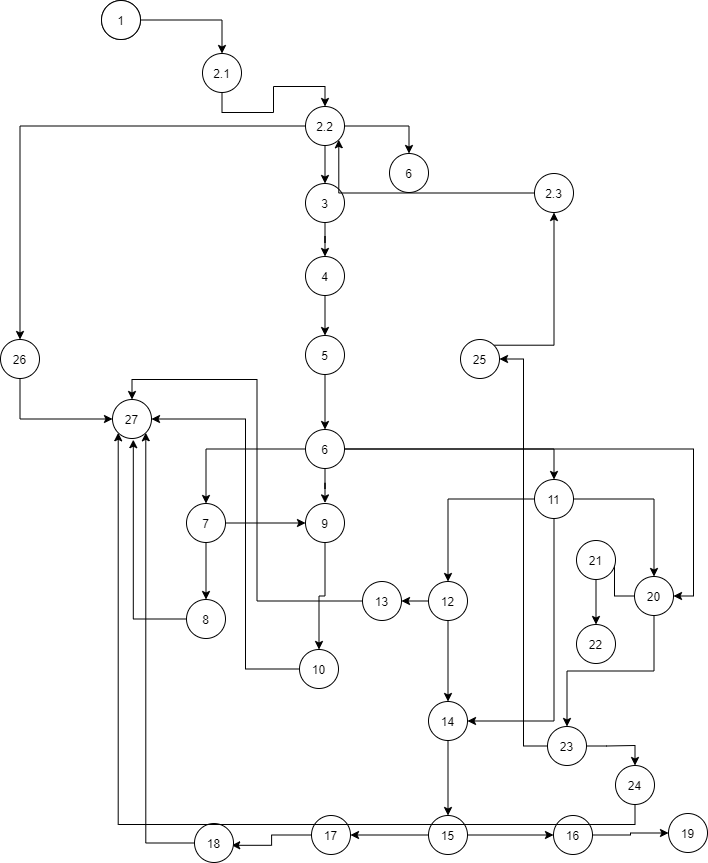

The diagram above was exported from draw.io. Its source (the exported page's mxGraphModel, read from the mxfile embedded in the PNG):
<mxGraphModel dx="1038" dy="491" grid="0" gridSize="10" guides="1" tooltips="1" connect="1" arrows="1" fold="1" page="1" pageScale="1" pageWidth="850" pageHeight="1100" math="0" shadow="0">
  <root>
    <mxCell id="0" />
    <mxCell id="1" parent="0" />
    <mxCell id="BQVbRWOBJp20m6osPL3r-1" value="1" style="ellipse;whiteSpace=wrap;html=1;aspect=fixed;" vertex="1" parent="1">
      <mxGeometry x="211" y="47" width="39" height="39" as="geometry" />
    </mxCell>
    <mxCell id="BQVbRWOBJp20m6osPL3r-10" style="edgeStyle=orthogonalEdgeStyle;rounded=0;orthogonalLoop=1;jettySize=auto;html=1;exitX=1;exitY=0.5;exitDx=0;exitDy=0;entryX=0.5;entryY=0;entryDx=0;entryDy=0;" edge="1" parent="1" source="BQVbRWOBJp20m6osPL3r-2" target="BQVbRWOBJp20m6osPL3r-7">
      <mxGeometry relative="1" as="geometry" />
    </mxCell>
    <mxCell id="BQVbRWOBJp20m6osPL3r-2" value="1" style="ellipse;whiteSpace=wrap;html=1;aspect=fixed;" vertex="1" parent="1">
      <mxGeometry x="211" y="47" width="39" height="39" as="geometry" />
    </mxCell>
    <mxCell id="BQVbRWOBJp20m6osPL3r-18" style="edgeStyle=orthogonalEdgeStyle;rounded=0;orthogonalLoop=1;jettySize=auto;html=1;exitX=0.5;exitY=1;exitDx=0;exitDy=0;entryX=0.5;entryY=0;entryDx=0;entryDy=0;" edge="1" parent="1" source="BQVbRWOBJp20m6osPL3r-6" target="BQVbRWOBJp20m6osPL3r-15">
      <mxGeometry relative="1" as="geometry" />
    </mxCell>
    <mxCell id="BQVbRWOBJp20m6osPL3r-23" style="edgeStyle=orthogonalEdgeStyle;rounded=0;orthogonalLoop=1;jettySize=auto;html=1;entryX=0.5;entryY=0;entryDx=0;entryDy=0;" edge="1" parent="1" source="BQVbRWOBJp20m6osPL3r-6" target="BQVbRWOBJp20m6osPL3r-22">
      <mxGeometry relative="1" as="geometry" />
    </mxCell>
    <mxCell id="BQVbRWOBJp20m6osPL3r-26" style="edgeStyle=orthogonalEdgeStyle;rounded=0;orthogonalLoop=1;jettySize=auto;html=1;entryX=0.5;entryY=0;entryDx=0;entryDy=0;" edge="1" parent="1" source="BQVbRWOBJp20m6osPL3r-6" target="BQVbRWOBJp20m6osPL3r-25">
      <mxGeometry relative="1" as="geometry" />
    </mxCell>
    <mxCell id="BQVbRWOBJp20m6osPL3r-6" value="2.2" style="ellipse;whiteSpace=wrap;html=1;aspect=fixed;" vertex="1" parent="1">
      <mxGeometry x="415" y="153" width="39" height="39" as="geometry" />
    </mxCell>
    <mxCell id="BQVbRWOBJp20m6osPL3r-11" style="edgeStyle=orthogonalEdgeStyle;rounded=0;orthogonalLoop=1;jettySize=auto;html=1;exitX=0.5;exitY=1;exitDx=0;exitDy=0;entryX=0.5;entryY=0;entryDx=0;entryDy=0;" edge="1" parent="1" source="BQVbRWOBJp20m6osPL3r-7" target="BQVbRWOBJp20m6osPL3r-6">
      <mxGeometry relative="1" as="geometry" />
    </mxCell>
    <mxCell id="BQVbRWOBJp20m6osPL3r-7" value="2.1" style="ellipse;whiteSpace=wrap;html=1;aspect=fixed;" vertex="1" parent="1">
      <mxGeometry x="312" y="100" width="39" height="39" as="geometry" />
    </mxCell>
    <mxCell id="BQVbRWOBJp20m6osPL3r-20" style="edgeStyle=orthogonalEdgeStyle;rounded=0;orthogonalLoop=1;jettySize=auto;html=1;exitX=0.5;exitY=1;exitDx=0;exitDy=0;" edge="1" parent="1" source="BQVbRWOBJp20m6osPL3r-15" target="BQVbRWOBJp20m6osPL3r-17">
      <mxGeometry relative="1" as="geometry" />
    </mxCell>
    <mxCell id="BQVbRWOBJp20m6osPL3r-15" value="3" style="ellipse;whiteSpace=wrap;html=1;aspect=fixed;" vertex="1" parent="1">
      <mxGeometry x="415" y="230" width="39" height="39" as="geometry" />
    </mxCell>
    <mxCell id="BQVbRWOBJp20m6osPL3r-31" style="edgeStyle=orthogonalEdgeStyle;rounded=0;orthogonalLoop=1;jettySize=auto;html=1;exitX=0.5;exitY=1;exitDx=0;exitDy=0;" edge="1" parent="1" source="BQVbRWOBJp20m6osPL3r-16" target="BQVbRWOBJp20m6osPL3r-30">
      <mxGeometry relative="1" as="geometry" />
    </mxCell>
    <mxCell id="BQVbRWOBJp20m6osPL3r-16" value="5" style="ellipse;whiteSpace=wrap;html=1;aspect=fixed;" vertex="1" parent="1">
      <mxGeometry x="415" y="382" width="39" height="39" as="geometry" />
    </mxCell>
    <mxCell id="BQVbRWOBJp20m6osPL3r-21" style="edgeStyle=orthogonalEdgeStyle;rounded=0;orthogonalLoop=1;jettySize=auto;html=1;exitX=0.5;exitY=1;exitDx=0;exitDy=0;entryX=0.5;entryY=0;entryDx=0;entryDy=0;" edge="1" parent="1" source="BQVbRWOBJp20m6osPL3r-17" target="BQVbRWOBJp20m6osPL3r-16">
      <mxGeometry relative="1" as="geometry" />
    </mxCell>
    <mxCell id="BQVbRWOBJp20m6osPL3r-17" value="4" style="ellipse;whiteSpace=wrap;html=1;aspect=fixed;" vertex="1" parent="1">
      <mxGeometry x="415" y="303" width="39" height="39" as="geometry" />
    </mxCell>
    <mxCell id="BQVbRWOBJp20m6osPL3r-22" value="6" style="ellipse;whiteSpace=wrap;html=1;aspect=fixed;" vertex="1" parent="1">
      <mxGeometry x="499" y="200" width="39" height="39" as="geometry" />
    </mxCell>
    <mxCell id="BQVbRWOBJp20m6osPL3r-29" style="edgeStyle=orthogonalEdgeStyle;rounded=0;orthogonalLoop=1;jettySize=auto;html=1;exitX=0.5;exitY=1;exitDx=0;exitDy=0;entryX=0;entryY=0.5;entryDx=0;entryDy=0;" edge="1" parent="1" source="BQVbRWOBJp20m6osPL3r-25" target="BQVbRWOBJp20m6osPL3r-28">
      <mxGeometry relative="1" as="geometry" />
    </mxCell>
    <mxCell id="BQVbRWOBJp20m6osPL3r-25" value="26" style="ellipse;whiteSpace=wrap;html=1;aspect=fixed;" vertex="1" parent="1">
      <mxGeometry x="110" y="386" width="39" height="39" as="geometry" />
    </mxCell>
    <mxCell id="BQVbRWOBJp20m6osPL3r-28" value="27" style="ellipse;whiteSpace=wrap;html=1;aspect=fixed;" vertex="1" parent="1">
      <mxGeometry x="222" y="446" width="39" height="39" as="geometry" />
    </mxCell>
    <mxCell id="BQVbRWOBJp20m6osPL3r-37" style="edgeStyle=orthogonalEdgeStyle;rounded=0;orthogonalLoop=1;jettySize=auto;html=1;exitX=0;exitY=0.5;exitDx=0;exitDy=0;entryX=0.5;entryY=0;entryDx=0;entryDy=0;" edge="1" parent="1" source="BQVbRWOBJp20m6osPL3r-30" target="BQVbRWOBJp20m6osPL3r-35">
      <mxGeometry relative="1" as="geometry" />
    </mxCell>
    <mxCell id="BQVbRWOBJp20m6osPL3r-38" style="edgeStyle=orthogonalEdgeStyle;rounded=0;orthogonalLoop=1;jettySize=auto;html=1;exitX=1;exitY=0.5;exitDx=0;exitDy=0;entryX=0.5;entryY=0;entryDx=0;entryDy=0;" edge="1" parent="1" source="BQVbRWOBJp20m6osPL3r-30" target="BQVbRWOBJp20m6osPL3r-36">
      <mxGeometry relative="1" as="geometry" />
    </mxCell>
    <mxCell id="BQVbRWOBJp20m6osPL3r-42" style="edgeStyle=orthogonalEdgeStyle;rounded=0;orthogonalLoop=1;jettySize=auto;html=1;" edge="1" parent="1" source="BQVbRWOBJp20m6osPL3r-30">
      <mxGeometry relative="1" as="geometry">
        <mxPoint x="434.5" y="549.4000244140625" as="targetPoint" />
      </mxGeometry>
    </mxCell>
    <mxCell id="BQVbRWOBJp20m6osPL3r-80" style="edgeStyle=orthogonalEdgeStyle;rounded=0;orthogonalLoop=1;jettySize=auto;html=1;exitX=1;exitY=0.5;exitDx=0;exitDy=0;entryX=1;entryY=0.5;entryDx=0;entryDy=0;" edge="1" parent="1" source="BQVbRWOBJp20m6osPL3r-30" target="BQVbRWOBJp20m6osPL3r-47">
      <mxGeometry relative="1" as="geometry" />
    </mxCell>
    <mxCell id="BQVbRWOBJp20m6osPL3r-30" value="6" style="ellipse;whiteSpace=wrap;html=1;aspect=fixed;" vertex="1" parent="1">
      <mxGeometry x="415" y="476" width="39" height="39" as="geometry" />
    </mxCell>
    <mxCell id="BQVbRWOBJp20m6osPL3r-40" style="edgeStyle=orthogonalEdgeStyle;rounded=0;orthogonalLoop=1;jettySize=auto;html=1;exitX=0.5;exitY=1;exitDx=0;exitDy=0;" edge="1" parent="1" source="BQVbRWOBJp20m6osPL3r-35" target="BQVbRWOBJp20m6osPL3r-39">
      <mxGeometry relative="1" as="geometry" />
    </mxCell>
    <mxCell id="BQVbRWOBJp20m6osPL3r-99" style="edgeStyle=orthogonalEdgeStyle;rounded=0;orthogonalLoop=1;jettySize=auto;html=1;exitX=1;exitY=0.5;exitDx=0;exitDy=0;entryX=0;entryY=0.5;entryDx=0;entryDy=0;" edge="1" parent="1" source="BQVbRWOBJp20m6osPL3r-35" target="BQVbRWOBJp20m6osPL3r-43">
      <mxGeometry relative="1" as="geometry" />
    </mxCell>
    <mxCell id="BQVbRWOBJp20m6osPL3r-35" value="7" style="ellipse;whiteSpace=wrap;html=1;aspect=fixed;" vertex="1" parent="1">
      <mxGeometry x="296" y="550" width="39" height="39" as="geometry" />
    </mxCell>
    <mxCell id="BQVbRWOBJp20m6osPL3r-48" style="edgeStyle=orthogonalEdgeStyle;rounded=0;orthogonalLoop=1;jettySize=auto;html=1;exitX=1;exitY=0.5;exitDx=0;exitDy=0;entryX=0.5;entryY=0;entryDx=0;entryDy=0;" edge="1" parent="1" source="BQVbRWOBJp20m6osPL3r-36" target="BQVbRWOBJp20m6osPL3r-47">
      <mxGeometry relative="1" as="geometry" />
    </mxCell>
    <mxCell id="BQVbRWOBJp20m6osPL3r-50" style="edgeStyle=orthogonalEdgeStyle;rounded=0;orthogonalLoop=1;jettySize=auto;html=1;exitX=0;exitY=0.5;exitDx=0;exitDy=0;entryX=0.5;entryY=0;entryDx=0;entryDy=0;" edge="1" parent="1" source="BQVbRWOBJp20m6osPL3r-36" target="BQVbRWOBJp20m6osPL3r-49">
      <mxGeometry relative="1" as="geometry" />
    </mxCell>
    <mxCell id="BQVbRWOBJp20m6osPL3r-100" style="edgeStyle=orthogonalEdgeStyle;rounded=0;orthogonalLoop=1;jettySize=auto;html=1;exitX=0.5;exitY=1;exitDx=0;exitDy=0;entryX=1;entryY=0.5;entryDx=0;entryDy=0;" edge="1" parent="1" source="BQVbRWOBJp20m6osPL3r-36" target="BQVbRWOBJp20m6osPL3r-54">
      <mxGeometry relative="1" as="geometry" />
    </mxCell>
    <mxCell id="BQVbRWOBJp20m6osPL3r-36" value="11" style="ellipse;whiteSpace=wrap;html=1;aspect=fixed;" vertex="1" parent="1">
      <mxGeometry x="644" y="526" width="39" height="39" as="geometry" />
    </mxCell>
    <mxCell id="BQVbRWOBJp20m6osPL3r-41" style="edgeStyle=orthogonalEdgeStyle;rounded=0;orthogonalLoop=1;jettySize=auto;html=1;exitX=0;exitY=0.5;exitDx=0;exitDy=0;" edge="1" parent="1" source="BQVbRWOBJp20m6osPL3r-39">
      <mxGeometry relative="1" as="geometry">
        <mxPoint x="242.79998779296875" y="486.20001220703125" as="targetPoint" />
      </mxGeometry>
    </mxCell>
    <mxCell id="BQVbRWOBJp20m6osPL3r-39" value="8" style="ellipse;whiteSpace=wrap;html=1;aspect=fixed;" vertex="1" parent="1">
      <mxGeometry x="296" y="646" width="39" height="39" as="geometry" />
    </mxCell>
    <mxCell id="BQVbRWOBJp20m6osPL3r-75" style="edgeStyle=orthogonalEdgeStyle;rounded=0;orthogonalLoop=1;jettySize=auto;html=1;exitX=0.5;exitY=1;exitDx=0;exitDy=0;" edge="1" parent="1" source="BQVbRWOBJp20m6osPL3r-43" target="BQVbRWOBJp20m6osPL3r-74">
      <mxGeometry relative="1" as="geometry" />
    </mxCell>
    <mxCell id="BQVbRWOBJp20m6osPL3r-43" value="9" style="ellipse;whiteSpace=wrap;html=1;aspect=fixed;" vertex="1" parent="1">
      <mxGeometry x="415" y="550" width="39" height="39" as="geometry" />
    </mxCell>
    <mxCell id="BQVbRWOBJp20m6osPL3r-101" style="edgeStyle=orthogonalEdgeStyle;rounded=0;orthogonalLoop=1;jettySize=auto;html=1;exitX=0;exitY=0.5;exitDx=0;exitDy=0;entryX=1;entryY=0.5;entryDx=0;entryDy=0;" edge="1" parent="1" source="BQVbRWOBJp20m6osPL3r-47" target="BQVbRWOBJp20m6osPL3r-84">
      <mxGeometry relative="1" as="geometry" />
    </mxCell>
    <mxCell id="BQVbRWOBJp20m6osPL3r-47" value="20" style="ellipse;whiteSpace=wrap;html=1;aspect=fixed;" vertex="1" parent="1">
      <mxGeometry x="744" y="623" width="39" height="39" as="geometry" />
    </mxCell>
    <mxCell id="BQVbRWOBJp20m6osPL3r-56" style="edgeStyle=orthogonalEdgeStyle;rounded=0;orthogonalLoop=1;jettySize=auto;html=1;exitX=0.5;exitY=1;exitDx=0;exitDy=0;" edge="1" parent="1" source="BQVbRWOBJp20m6osPL3r-49" target="BQVbRWOBJp20m6osPL3r-54">
      <mxGeometry relative="1" as="geometry" />
    </mxCell>
    <mxCell id="BQVbRWOBJp20m6osPL3r-104" style="edgeStyle=orthogonalEdgeStyle;rounded=0;orthogonalLoop=1;jettySize=auto;html=1;exitX=0;exitY=0.5;exitDx=0;exitDy=0;entryX=1;entryY=0.5;entryDx=0;entryDy=0;" edge="1" parent="1" source="BQVbRWOBJp20m6osPL3r-49" target="BQVbRWOBJp20m6osPL3r-103">
      <mxGeometry relative="1" as="geometry" />
    </mxCell>
    <mxCell id="BQVbRWOBJp20m6osPL3r-49" value="12" style="ellipse;whiteSpace=wrap;html=1;aspect=fixed;" vertex="1" parent="1">
      <mxGeometry x="538" y="628" width="39" height="39" as="geometry" />
    </mxCell>
    <mxCell id="BQVbRWOBJp20m6osPL3r-59" style="edgeStyle=orthogonalEdgeStyle;rounded=0;orthogonalLoop=1;jettySize=auto;html=1;" edge="1" parent="1" source="BQVbRWOBJp20m6osPL3r-54" target="BQVbRWOBJp20m6osPL3r-58">
      <mxGeometry relative="1" as="geometry" />
    </mxCell>
    <mxCell id="BQVbRWOBJp20m6osPL3r-54" value="14" style="ellipse;whiteSpace=wrap;html=1;aspect=fixed;" vertex="1" parent="1">
      <mxGeometry x="538" y="748" width="39" height="39" as="geometry" />
    </mxCell>
    <mxCell id="BQVbRWOBJp20m6osPL3r-61" style="edgeStyle=orthogonalEdgeStyle;rounded=0;orthogonalLoop=1;jettySize=auto;html=1;exitX=1;exitY=0.5;exitDx=0;exitDy=0;entryX=0;entryY=0.5;entryDx=0;entryDy=0;" edge="1" parent="1" source="BQVbRWOBJp20m6osPL3r-58" target="BQVbRWOBJp20m6osPL3r-60">
      <mxGeometry relative="1" as="geometry" />
    </mxCell>
    <mxCell id="BQVbRWOBJp20m6osPL3r-71" style="edgeStyle=orthogonalEdgeStyle;rounded=0;orthogonalLoop=1;jettySize=auto;html=1;exitX=0;exitY=0.5;exitDx=0;exitDy=0;entryX=1;entryY=0.5;entryDx=0;entryDy=0;" edge="1" parent="1" source="BQVbRWOBJp20m6osPL3r-58" target="BQVbRWOBJp20m6osPL3r-69">
      <mxGeometry relative="1" as="geometry" />
    </mxCell>
    <mxCell id="BQVbRWOBJp20m6osPL3r-58" value="15" style="ellipse;whiteSpace=wrap;html=1;aspect=fixed;" vertex="1" parent="1">
      <mxGeometry x="538" y="862" width="39" height="39" as="geometry" />
    </mxCell>
    <mxCell id="BQVbRWOBJp20m6osPL3r-66" style="edgeStyle=orthogonalEdgeStyle;rounded=0;orthogonalLoop=1;jettySize=auto;html=1;exitX=1;exitY=0.5;exitDx=0;exitDy=0;" edge="1" parent="1" source="BQVbRWOBJp20m6osPL3r-60" target="BQVbRWOBJp20m6osPL3r-65">
      <mxGeometry relative="1" as="geometry" />
    </mxCell>
    <mxCell id="BQVbRWOBJp20m6osPL3r-60" value="16" style="ellipse;whiteSpace=wrap;html=1;aspect=fixed;" vertex="1" parent="1">
      <mxGeometry x="663" y="862" width="39" height="39" as="geometry" />
    </mxCell>
    <mxCell id="BQVbRWOBJp20m6osPL3r-65" value="19" style="ellipse;whiteSpace=wrap;html=1;aspect=fixed;" vertex="1" parent="1">
      <mxGeometry x="778" y="860" width="39" height="39" as="geometry" />
    </mxCell>
    <mxCell id="BQVbRWOBJp20m6osPL3r-77" style="edgeStyle=orthogonalEdgeStyle;rounded=0;orthogonalLoop=1;jettySize=auto;html=1;exitX=0;exitY=0.5;exitDx=0;exitDy=0;" edge="1" parent="1" source="BQVbRWOBJp20m6osPL3r-69">
      <mxGeometry relative="1" as="geometry">
        <mxPoint x="341.20001220703125" y="891.7999877929688" as="targetPoint" />
      </mxGeometry>
    </mxCell>
    <mxCell id="BQVbRWOBJp20m6osPL3r-69" value="17" style="ellipse;whiteSpace=wrap;html=1;aspect=fixed;" vertex="1" parent="1">
      <mxGeometry x="421" y="862" width="39" height="39" as="geometry" />
    </mxCell>
    <mxCell id="BQVbRWOBJp20m6osPL3r-76" style="edgeStyle=orthogonalEdgeStyle;rounded=0;orthogonalLoop=1;jettySize=auto;html=1;entryX=1;entryY=0.5;entryDx=0;entryDy=0;" edge="1" parent="1" source="BQVbRWOBJp20m6osPL3r-74" target="BQVbRWOBJp20m6osPL3r-28">
      <mxGeometry relative="1" as="geometry">
        <Array as="points">
          <mxPoint x="355" y="716" />
          <mxPoint x="355" y="466" />
        </Array>
      </mxGeometry>
    </mxCell>
    <mxCell id="BQVbRWOBJp20m6osPL3r-74" value="10" style="ellipse;whiteSpace=wrap;html=1;aspect=fixed;" vertex="1" parent="1">
      <mxGeometry x="409" y="696" width="39" height="39" as="geometry" />
    </mxCell>
    <mxCell id="BQVbRWOBJp20m6osPL3r-108" style="edgeStyle=orthogonalEdgeStyle;rounded=0;orthogonalLoop=1;jettySize=auto;html=1;entryX=1;entryY=1;entryDx=0;entryDy=0;" edge="1" parent="1" source="BQVbRWOBJp20m6osPL3r-78" target="BQVbRWOBJp20m6osPL3r-28">
      <mxGeometry relative="1" as="geometry" />
    </mxCell>
    <mxCell id="BQVbRWOBJp20m6osPL3r-78" value="18" style="ellipse;whiteSpace=wrap;html=1;aspect=fixed;" vertex="1" parent="1">
      <mxGeometry x="304" y="870" width="39" height="39" as="geometry" />
    </mxCell>
    <mxCell id="BQVbRWOBJp20m6osPL3r-81" value="22" style="ellipse;whiteSpace=wrap;html=1;aspect=fixed;" vertex="1" parent="1">
      <mxGeometry x="686" y="671" width="39" height="39" as="geometry" />
    </mxCell>
    <mxCell id="BQVbRWOBJp20m6osPL3r-88" style="edgeStyle=orthogonalEdgeStyle;rounded=0;orthogonalLoop=1;jettySize=auto;html=1;exitX=0.5;exitY=1;exitDx=0;exitDy=0;entryX=0.5;entryY=0;entryDx=0;entryDy=0;" edge="1" parent="1" source="BQVbRWOBJp20m6osPL3r-47" target="BQVbRWOBJp20m6osPL3r-87">
      <mxGeometry relative="1" as="geometry" />
    </mxCell>
    <mxCell id="BQVbRWOBJp20m6osPL3r-106" style="edgeStyle=orthogonalEdgeStyle;rounded=0;orthogonalLoop=1;jettySize=auto;html=1;" edge="1" parent="1" source="BQVbRWOBJp20m6osPL3r-84" target="BQVbRWOBJp20m6osPL3r-81">
      <mxGeometry relative="1" as="geometry" />
    </mxCell>
    <mxCell id="BQVbRWOBJp20m6osPL3r-84" value="21" style="ellipse;whiteSpace=wrap;html=1;aspect=fixed;" vertex="1" parent="1">
      <mxGeometry x="686" y="587" width="39" height="39" as="geometry" />
    </mxCell>
    <mxCell id="BQVbRWOBJp20m6osPL3r-90" style="edgeStyle=orthogonalEdgeStyle;rounded=0;orthogonalLoop=1;jettySize=auto;html=1;exitX=1;exitY=0.5;exitDx=0;exitDy=0;entryX=0.5;entryY=0;entryDx=0;entryDy=0;" edge="1" parent="1" source="BQVbRWOBJp20m6osPL3r-87" target="BQVbRWOBJp20m6osPL3r-89">
      <mxGeometry relative="1" as="geometry" />
    </mxCell>
    <mxCell id="BQVbRWOBJp20m6osPL3r-107" style="edgeStyle=orthogonalEdgeStyle;rounded=0;orthogonalLoop=1;jettySize=auto;html=1;entryX=1;entryY=0.5;entryDx=0;entryDy=0;" edge="1" parent="1" source="BQVbRWOBJp20m6osPL3r-87" target="BQVbRWOBJp20m6osPL3r-93">
      <mxGeometry relative="1" as="geometry" />
    </mxCell>
    <mxCell id="BQVbRWOBJp20m6osPL3r-87" value="23" style="ellipse;whiteSpace=wrap;html=1;aspect=fixed;" vertex="1" parent="1">
      <mxGeometry x="657" y="773" width="39" height="39" as="geometry" />
    </mxCell>
    <mxCell id="BQVbRWOBJp20m6osPL3r-91" style="edgeStyle=orthogonalEdgeStyle;rounded=0;orthogonalLoop=1;jettySize=auto;html=1;exitX=0.5;exitY=1;exitDx=0;exitDy=0;entryX=0;entryY=1;entryDx=0;entryDy=0;" edge="1" parent="1" source="BQVbRWOBJp20m6osPL3r-89" target="BQVbRWOBJp20m6osPL3r-28">
      <mxGeometry relative="1" as="geometry" />
    </mxCell>
    <mxCell id="BQVbRWOBJp20m6osPL3r-89" value="24" style="ellipse;whiteSpace=wrap;html=1;aspect=fixed;" vertex="1" parent="1">
      <mxGeometry x="725" y="812" width="39" height="39" as="geometry" />
    </mxCell>
    <mxCell id="BQVbRWOBJp20m6osPL3r-96" style="edgeStyle=orthogonalEdgeStyle;rounded=0;orthogonalLoop=1;jettySize=auto;html=1;exitX=1;exitY=0;exitDx=0;exitDy=0;entryX=0.5;entryY=1;entryDx=0;entryDy=0;" edge="1" parent="1" source="BQVbRWOBJp20m6osPL3r-93" target="BQVbRWOBJp20m6osPL3r-95">
      <mxGeometry relative="1" as="geometry" />
    </mxCell>
    <mxCell id="BQVbRWOBJp20m6osPL3r-93" value="25" style="ellipse;whiteSpace=wrap;html=1;aspect=fixed;" vertex="1" parent="1">
      <mxGeometry x="570" y="386" width="39" height="39" as="geometry" />
    </mxCell>
    <mxCell id="BQVbRWOBJp20m6osPL3r-98" style="edgeStyle=orthogonalEdgeStyle;rounded=0;orthogonalLoop=1;jettySize=auto;html=1;entryX=1;entryY=1;entryDx=0;entryDy=0;" edge="1" parent="1" source="BQVbRWOBJp20m6osPL3r-95" target="BQVbRWOBJp20m6osPL3r-6">
      <mxGeometry relative="1" as="geometry" />
    </mxCell>
    <mxCell id="BQVbRWOBJp20m6osPL3r-95" value="2.3" style="ellipse;whiteSpace=wrap;html=1;aspect=fixed;" vertex="1" parent="1">
      <mxGeometry x="644" y="220" width="39" height="39" as="geometry" />
    </mxCell>
    <mxCell id="BQVbRWOBJp20m6osPL3r-105" style="edgeStyle=orthogonalEdgeStyle;rounded=0;orthogonalLoop=1;jettySize=auto;html=1;exitX=0;exitY=0.5;exitDx=0;exitDy=0;entryX=0.5;entryY=0;entryDx=0;entryDy=0;" edge="1" parent="1" source="BQVbRWOBJp20m6osPL3r-103" target="BQVbRWOBJp20m6osPL3r-28">
      <mxGeometry relative="1" as="geometry" />
    </mxCell>
    <mxCell id="BQVbRWOBJp20m6osPL3r-103" value="13" style="ellipse;whiteSpace=wrap;html=1;aspect=fixed;" vertex="1" parent="1">
      <mxGeometry x="472" y="628" width="39" height="39" as="geometry" />
    </mxCell>
  </root>
</mxGraphModel>